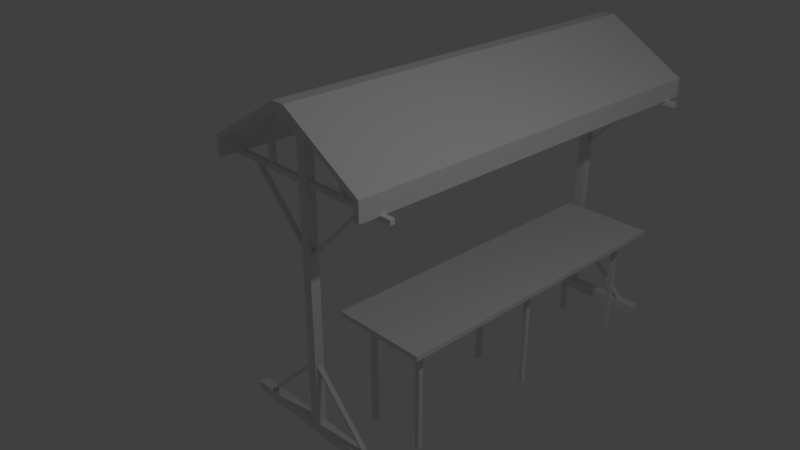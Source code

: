 # Source: Market_Stall.blend  (saved by Blender 2.79.0; exported with 4.5.12 LTS)
import bpy
from mathutils import Matrix  # noqa: F401  (used for matrix-valued properties, if any)

bpy.ops.wm.read_factory_settings(use_empty=True)
scene = bpy.context.scene
scene.name = 'Scene'

# ---- collections
col_collection_1 = bpy.data.collections.new('Collection 1'); scene.collection.children.link(col_collection_1)

# ---- materials (node trees are filled in below, after node groups)
mat_market_stall_beams = bpy.data.materials.new('Market_Stall_Beams')
mat_market_stall_beams.alpha_threshold = 0.0
mat_market_stall_beams.use_transparent_shadow = False
mat_market_stall_beams.roughness = 0.5
mat_market_stall_beams.specular_intensity = 0.0
mat_market_stall_beams.line_color = (0.0, 0.0, 0.0, 1.0)
mat_market_stall_planks = bpy.data.materials.new('Market_Stall_Planks')
mat_market_stall_planks.alpha_threshold = 0.0
mat_market_stall_planks.use_transparent_shadow = False
mat_market_stall_planks.roughness = 0.5
mat_market_stall_planks.specular_intensity = 0.0

# ---- material node trees

# ---- world
world_world = bpy.data.worlds.new('World'); scene.world = world_world
world_world.color = (0.05088, 0.05088, 0.05088)
world_world.use_sun_shadow = False
world_world.sun_shadow_jitter_overblur = 0.0
world_world.cycles.sampling_method = 'MANUAL'

# ---- cameras
cam_camera = bpy.data.cameras.new('Camera')
cam_camera.clip_end = 100.0
cam_camera.lens = 35.0
cam_camera.sensor_width = 32.0
cam_camera.sensor_height = 18.0
cam_camera.ortho_scale = 7.314
cam_camera.dof.focus_distance = 0.0
cam_camera.dof.aperture_fstop = 128.0

# ---- lights
light_lamp = bpy.data.lights.new('Lamp', 'POINT')
light_lamp.transmission_factor = 0.0
light_lamp.cutoff_distance = 30.0
light_lamp.energy = 100.0
light_lamp.shadow_buffer_clip_start = 1.001
light_lamp.shadow_soft_size = 0.1
light_lamp.shadow_maximum_resolution = 0.006
light_lamp.use_absolute_resolution = True

# ---- meshes
me_stall = bpy.data.meshes.new('Stall')
me_stall.from_pydata([(0.05001, 0.1552, 0.1), (0.05001, 0.05516, 0.1), (-0.04999, 0.05516, 0.1), (-0.04999, 0.1552, 0.1), (0.05001, 0.1552, 3.305), (0.05001, 0.05516, 3.305), (-0.04999, 0.05516, 3.305), (-0.04999, 0.1552, 3.305), (0.05001, 0.1302, 2.575), (0.05001, 0.08016, 2.575), (0.05001, 0.08016, 2.625), (0.05001, 0.1302, 2.625), (1.05, 0.1302, 2.575), (1.05, 0.08016, 2.575), (1.05, 0.08016, 2.625), (1.05, 0.1302, 2.625), (-1.05, 0.1302, 2.575), (-1.05, 0.08016, 2.575), (-1.05, 0.08016, 2.625), (-1.05, 0.1302, 2.625), (-0.04999, 0.1302, 2.575), (-0.04999, 0.08016, 2.575), (-0.04999, 0.08016, 2.625), (-0.04999, 0.1302, 2.625), (-0.7039, 0.1302, 2.575), (-0.7039, 0.08016, 2.575), (-0.6685, 0.08016, 2.575), (-0.6685, 0.1302, 2.575), (-0.04999, 0.1302, 1.914), (-0.04999, 0.08016, 1.914), (-0.04999, 0.08016, 1.949), (-0.04999, 0.1302, 1.949), (0.05001, 0.1302, 1.913), (0.05001, 0.08016, 1.913), (0.05001, 0.08016, 1.948), (0.05001, 0.1302, 1.948), (0.7082, 0.1302, 2.575), (0.7082, 0.08016, 2.575), (0.6728, 0.08016, 2.575), (0.6728, 0.1302, 2.575), (0.9, 4.295, 2.795), (0.9, -0.1448, 2.795), (0.95, -0.1448, 2.825), (0.95, 4.295, 2.825), (0.9, 4.295, 2.625), (0.9, -0.1448, 2.625), (0.95, -0.1448, 2.625), (0.95, 4.295, 2.625), (-0.95, -0.1448, 2.625), (-0.95, 4.295, 2.625), (-0.9, 4.295, 2.625), (-0.9, -0.1448, 2.625), (-0.95, -0.1448, 2.825), (-0.95, 4.295, 2.825), (-0.9, 4.295, 2.795), (-0.9, -0.1448, 2.795), (0.05001, 4.295, 3.305), (0.05001, -0.1448, 3.305), (0.07114, -0.1448, 3.35), (0.07114, 4.295, 3.35), (0.9, 4.295, 2.795), (0.9, -0.1448, 2.795), (0.95, -0.1448, 2.825), (0.95, 4.295, 2.825), (-0.04999, -0.1448, 3.305), (-0.04999, 4.295, 3.305), (-0.07112, 4.295, 3.35), (-0.07112, -0.1448, 3.35), (-0.9, -0.1448, 2.795), (-0.9, 4.295, 2.795), (-0.95, 4.295, 2.825), (-0.95, -0.1448, 2.825), (0.07114, 4.295, 3.35), (0.05001, 4.295, 3.305), (-0.04999, 4.295, 3.305), (-0.07112, 4.295, 3.35), (0.07114, -0.1448, 3.35), (0.05001, -0.1448, 3.305), (-0.04999, -0.1448, 3.305), (-0.07112, -0.1448, 3.35), (0.5, 0.08016, 3.035), (0.5, 0.1302, 3.035), (0.45, 0.1302, 3.065), (0.45, 0.08016, 3.065), (0.5, 0.08016, 2.625), (0.5, 0.1302, 2.625), (0.45, 0.1302, 2.625), (0.45, 0.08016, 2.625), (-0.5, 0.1302, 3.035), (-0.5, 0.08016, 3.035), (-0.45, 0.08016, 3.065), (-0.45, 0.1302, 3.065), (-0.5, 0.1302, 2.625), (-0.5, 0.08016, 2.625), (-0.45, 0.08016, 2.625), (-0.45, 0.1302, 2.625), (-0.908, 0.1552, 8.179e-07), (-0.908, 0.05516, 8.179e-07), (-0.908, 0.05516, 0.1), (-0.908, 0.1552, 0.1), (0.908, 0.1552, 1.056e-06), (0.908, 0.05516, 1.056e-06), (0.908, 0.05516, 0.1), (0.908, 0.1552, 0.1), (0.05001, 0.08016, 0.7622), (0.05001, 0.1302, 0.7622), (0.05001, 0.1302, 0.7269), (0.05001, 0.08016, 0.7269), (0.7082, 0.08016, 0.1), (0.7082, 0.1302, 0.1), (0.6728, 0.1302, 0.1), (0.6728, 0.08016, 0.1), (-0.7122, 0.08016, 0.102), (-0.7122, 0.1302, 0.102), (-0.6769, 0.1302, 0.102), (-0.6769, 0.08016, 0.102), (-0.04999, 0.08016, 0.7602), (-0.04999, 0.1302, 0.7602), (-0.04999, 0.1302, 0.7248), (-0.04999, 0.08016, 0.7248), (0.05001, 4.155, 0.1), (0.05001, 4.055, 0.1), (-0.04999, 4.055, 0.1), (-0.04999, 4.155, 0.1), (0.05001, 4.155, 3.305), (0.05001, 4.055, 3.305), (-0.04999, 4.055, 3.305), (-0.04999, 4.155, 3.305), (0.05001, 4.13, 2.575), (0.05001, 4.08, 2.575), (0.05001, 4.08, 2.625), (0.05001, 4.13, 2.625), (1.05, 4.13, 2.575), (1.05, 4.08, 2.575), (1.05, 4.08, 2.625), (1.05, 4.13, 2.625), (-1.05, 4.13, 2.575), (-1.05, 4.08, 2.575), (-1.05, 4.08, 2.625), (-1.05, 4.13, 2.625), (-0.04999, 4.13, 2.575), (-0.04999, 4.08, 2.575), (-0.04999, 4.08, 2.625), (-0.04999, 4.13, 2.625), (-0.7039, 4.13, 2.575), (-0.7039, 4.08, 2.575), (-0.6685, 4.08, 2.575), (-0.6685, 4.13, 2.575), (-0.04999, 4.13, 1.914), (-0.04999, 4.08, 1.914), (-0.04999, 4.08, 1.949), (-0.04999, 4.13, 1.949), (0.05001, 4.13, 1.913), (0.05001, 4.08, 1.913), (0.05001, 4.08, 1.948), (0.05001, 4.13, 1.948), (0.7082, 4.13, 2.575), (0.7082, 4.08, 2.575), (0.6728, 4.08, 2.575), (0.6728, 4.13, 2.575), (0.5, 4.08, 3.035), (0.5, 4.13, 3.035), (0.45, 4.13, 3.065), (0.45, 4.08, 3.065), (0.5, 4.08, 2.625), (0.5, 4.13, 2.625), (0.45, 4.13, 2.625), (0.45, 4.08, 2.625), (-0.5, 4.13, 3.035), (-0.5, 4.08, 3.035), (-0.45, 4.08, 3.065), (-0.45, 4.13, 3.065), (-0.5, 4.13, 2.625), (-0.5, 4.08, 2.625), (-0.45, 4.08, 2.625), (-0.45, 4.13, 2.625), (-0.908, 4.155, 8.179e-07), (-0.908, 4.055, 8.179e-07), (-0.908, 4.055, 0.1), (-0.908, 4.155, 0.1), (0.908, 4.155, 1.056e-06), (0.908, 4.055, 1.056e-06), (0.908, 4.055, 0.1), (0.908, 4.155, 0.1), (0.05001, 4.08, 0.7622), (0.05001, 4.13, 0.7622), (0.05001, 4.13, 0.7269), (0.05001, 4.08, 0.7269), (0.7082, 4.08, 0.1), (0.7082, 4.13, 0.1), (0.6728, 4.13, 0.1), (0.6728, 4.08, 0.1), (-0.7122, 4.08, 0.102), (-0.7122, 4.13, 0.102), (-0.6769, 4.13, 0.102), (-0.6769, 4.08, 0.102), (-0.04999, 4.08, 0.7602), (-0.04999, 4.13, 0.7602), (-0.04999, 4.13, 0.7248), (-0.04999, 4.08, 0.7248), (0.05001, 3.83, 1.184), (0.05001, 0.3802, 1.184), (0.05001, 0.3802, 1.234), (0.05001, 3.83, 1.234), (1.05, 3.83, 1.184), (1.05, 0.3802, 1.184), (1.05, 0.3802, 1.234), (1.05, 3.83, 1.234), (0.225, 0.6302, 1.184), (0.225, 0.5802, 1.184), (0.275, 0.5802, 1.184), (0.275, 0.6302, 1.184), (0.225, 0.6302, -1.332e-06), (0.225, 0.5802, -1.332e-06), (0.275, 0.5802, -1.332e-06), (0.275, 0.6302, -1.332e-06), (0.825, 0.6302, 1.184), (0.825, 0.5802, 1.184), (0.875, 0.5802, 1.184), (0.875, 0.6302, 1.184), (0.825, 0.6302, -1.332e-06), (0.825, 0.5802, -1.332e-06), (0.875, 0.5802, -1.332e-06), (0.875, 0.6302, -1.332e-06), (0.225, 3.63, 1.184), (0.225, 3.58, 1.184), (0.275, 3.58, 1.184), (0.275, 3.63, 1.184), (0.225, 3.63, 1.692e-06), (0.225, 3.58, 1.692e-06), (0.275, 3.58, 1.692e-06), (0.275, 3.63, 1.692e-06), (0.825, 3.63, 1.184), (0.825, 3.58, 1.184), (0.875, 3.58, 1.184), (0.875, 3.63, 1.184), (0.825, 3.63, 1.692e-06), (0.825, 3.58, 1.692e-06), (0.875, 3.58, 1.692e-06), (0.875, 3.63, 1.692e-06), (0.225, 2.13, 1.184), (0.225, 2.08, 1.184), (0.275, 2.08, 1.184), (0.275, 2.13, 1.184), (0.225, 2.13, 1.692e-06), (0.225, 2.08, 1.692e-06), (0.275, 2.08, 1.692e-06), (0.275, 2.13, 1.692e-06), (0.825, 2.13, 1.184), (0.825, 2.08, 1.184), (0.875, 2.08, 1.184), (0.875, 2.13, 1.184), (0.825, 2.13, 1.692e-06), (0.825, 2.08, 1.692e-06), (0.875, 2.08, 1.692e-06), (0.875, 2.13, 1.692e-06)], [], [(0, 1, 2, 3), (4, 7, 6, 5), (0, 4, 5, 1), (1, 5, 6, 2), (2, 6, 7, 3), (4, 0, 3, 7), (8, 9, 10, 11), (12, 15, 14, 13), (8, 12, 13, 9), (9, 13, 14, 10), (10, 14, 15, 11), (12, 8, 11, 15), (16, 17, 18, 19), (20, 23, 22, 21), (16, 20, 21, 17), (17, 21, 22, 18), (18, 22, 23, 19), (20, 16, 19, 23), (24, 25, 26, 27), (28, 31, 30, 29), (24, 28, 29, 25), (25, 29, 30, 26), (26, 30, 31, 27), (28, 24, 27, 31), (32, 33, 34, 35), (36, 39, 38, 37), (32, 36, 37, 33), (33, 37, 38, 34), (34, 38, 39, 35), (36, 32, 35, 39), (40, 41, 42, 43), (44, 47, 46, 45), (40, 44, 45, 41), (41, 45, 46, 42), (42, 46, 47, 43), (44, 40, 43, 47), (53, 49, 48, 52), (55, 54, 53, 52), (51, 55, 52, 48), (55, 51, 50, 54), (51, 48, 49, 50), (54, 50, 49, 53), (56, 57, 58, 59), (60, 63, 62, 61), (56, 60, 61, 57), (57, 61, 62, 58), (58, 62, 63, 59), (60, 56, 59, 63), (64, 65, 66, 67), (68, 71, 70, 69), (64, 68, 69, 65), (65, 69, 70, 66), (66, 70, 71, 67), (68, 64, 67, 71), (72, 73, 74, 75), (76, 79, 78, 77), (72, 76, 77, 73), (73, 77, 78, 74), (74, 78, 79, 75), (76, 72, 75, 79), (80, 81, 82, 83), (84, 87, 86, 85), (80, 84, 85, 81), (81, 85, 86, 82), (82, 86, 87, 83), (84, 80, 83, 87), (88, 89, 90, 91), (92, 95, 94, 93), (88, 92, 93, 89), (89, 93, 94, 90), (90, 94, 95, 91), (92, 88, 91, 95), (96, 97, 98, 99), (100, 103, 102, 101), (96, 100, 101, 97), (97, 101, 102, 98), (98, 102, 103, 99), (100, 96, 99, 103), (104, 105, 106, 107), (108, 111, 110, 109), (104, 108, 109, 105), (105, 109, 110, 106), (106, 110, 111, 107), (108, 104, 107, 111), (112, 113, 114, 115), (116, 119, 118, 117), (112, 116, 117, 113), (113, 117, 118, 114), (114, 118, 119, 115), (116, 112, 115, 119), (120, 121, 122, 123), (124, 127, 126, 125), (120, 124, 125, 121), (121, 125, 126, 122), (122, 126, 127, 123), (124, 120, 123, 127), (128, 129, 130, 131), (132, 135, 134, 133), (128, 132, 133, 129), (129, 133, 134, 130), (130, 134, 135, 131), (132, 128, 131, 135), (136, 137, 138, 139), (140, 143, 142, 141), (136, 140, 141, 137), (137, 141, 142, 138), (138, 142, 143, 139), (140, 136, 139, 143), (144, 145, 146, 147), (148, 151, 150, 149), (144, 148, 149, 145), (145, 149, 150, 146), (146, 150, 151, 147), (148, 144, 147, 151), (152, 153, 154, 155), (156, 159, 158, 157), (152, 156, 157, 153), (153, 157, 158, 154), (154, 158, 159, 155), (156, 152, 155, 159), (160, 161, 162, 163), (164, 167, 166, 165), (160, 164, 165, 161), (161, 165, 166, 162), (162, 166, 167, 163), (164, 160, 163, 167), (168, 169, 170, 171), (172, 175, 174, 173), (168, 172, 173, 169), (169, 173, 174, 170), (170, 174, 175, 171), (172, 168, 171, 175), (176, 177, 178, 179), (180, 183, 182, 181), (176, 180, 181, 177), (177, 181, 182, 178), (178, 182, 183, 179), (180, 176, 179, 183), (184, 185, 186, 187), (188, 191, 190, 189), (184, 188, 189, 185), (185, 189, 190, 186), (186, 190, 191, 187), (188, 184, 187, 191), (192, 193, 194, 195), (196, 199, 198, 197), (192, 196, 197, 193), (193, 197, 198, 194), (194, 198, 199, 195), (196, 192, 195, 199), (200, 201, 202, 203), (204, 207, 206, 205), (200, 204, 205, 201), (201, 205, 206, 202), (202, 206, 207, 203), (204, 200, 203, 207), (208, 209, 210, 211), (212, 215, 214, 213), (208, 212, 213, 209), (209, 213, 214, 210), (210, 214, 215, 211), (212, 208, 211, 215), (216, 217, 218, 219), (220, 223, 222, 221), (216, 220, 221, 217), (217, 221, 222, 218), (218, 222, 223, 219), (220, 216, 219, 223), (224, 225, 226, 227), (228, 231, 230, 229), (224, 228, 229, 225), (225, 229, 230, 226), (226, 230, 231, 227), (228, 224, 227, 231), (232, 233, 234, 235), (236, 239, 238, 237), (232, 236, 237, 233), (233, 237, 238, 234), (234, 238, 239, 235), (236, 232, 235, 239), (240, 244, 245, 241), (241, 245, 246, 242), (242, 246, 247, 243), (244, 240, 243, 247), (248, 252, 253, 249), (249, 253, 254, 250), (250, 254, 255, 251), (252, 248, 251, 255)])
me_stall.polygons.foreach_set('material_index', [0, 0, 0, 0, 0, 0, 0, 0, 0, 0, 0, 0, 0, 0, 0, 0, 0, 0, 0, 0, 0, 0, 0, 0, 0, 0, 0, 0, 0, 0, 1, 1, 1, 1, 1, 1, 1, 1, 1, 1, 1, 1, 1, 1, 1, 1, 1, 1, 1, 1, 1, 1, 1, 1, 0, 0, 0, 0, 0, 0, 0, 0, 0, 0, 0, 0, 0, 0, 0, 0, 0, 0, 0, 0, 0, 0, 0, 0, 0, 0, 0, 0, 0, 0, 0, 0, 0, 0, 0, 0, 0, 0, 0, 0, 0, 0, 0, 0, 0, 0, 0, 0, 0, 0, 0, 0, 0, 0, 0, 0, 0, 0, 0, 0, 0, 0, 0, 0, 0, 0, 0, 0, 0, 0, 0, 0, 0, 0, 0, 0, 0, 0, 0, 0, 0, 0, 0, 0, 0, 0, 0, 0, 0, 0, 0, 0, 0, 0, 0, 0, 1, 1, 1, 1, 1, 1, 0, 0, 0, 0, 0, 0, 0, 0, 0, 0, 0, 0, 0, 0, 0, 0, 0, 0, 0, 0, 0, 0, 0, 0, 0, 0, 0, 0, 0, 0, 0, 0])
_uv = me_stall.uv_layers.new(name='UVMap')
_uv.uv.foreach_set('vector', [0.5811, 0.7353, 0.5954, 0.7353, 0.5954, 0.7498, 0.5811, 0.7498, 0.338, 0.7539, 0.3239, 0.7539, 0.3239, 0.7395, 0.338, 0.7395, 0.4546, 0.9645, 0.4546, 0.5, 0.469, 0.5, 0.469, 0.9645, 0.4259, 0.9645, 0.4259, 0.5, 0.4403, 0.5, 0.4403, 0.9645, 0.469, 0.9645, 0.469, 0.5, 0.4834, 0.5, 0.4834, 0.9645, 0.4259, 0.5, 0.4259, 0.9645, 0.4115, 0.9645, 0.4115, 0.5, 0.6888, 0.7534, 0.6888, 0.7606, 0.6816, 0.7606, 0.6816, 0.7534, 0.3957, 0.7537, 0.3957, 0.761, 0.3885, 0.761, 0.3885, 0.7537, 0.2234, 0.7884, 0.2234, 0.6435, 0.2305, 0.6435, 0.2305, 0.7884, 0.1659, 0.6435, 0.1659, 0.7884, 0.1587, 0.7884, 0.1587, 0.6435, 0.2664, 0.6435, 0.2664, 0.7855, 0.2593, 0.7855, 0.2593, 0.6435, 0.1659, 0.7884, 0.1659, 0.6435, 0.1731, 0.6435, 0.1731, 0.7884, 0.6026, 0.7505, 0.6026, 0.7577, 0.5954, 0.7577, 0.5954, 0.7505, 0.3311, 0.7612, 0.3311, 0.7539, 0.3382, 0.7539, 0.3382, 0.7612, 0.2305, 0.7884, 0.2305, 0.6435, 0.2377, 0.6435, 0.2377, 0.7884, 0.1875, 0.6435, 0.1875, 0.7884, 0.1803, 0.7884, 0.1803, 0.6435, 0.2593, 0.6435, 0.2593, 0.7855, 0.2521, 0.7855, 0.2521, 0.6435, 0.1515, 0.7884, 0.1515, 0.6435, 0.1587, 0.6435, 0.1587, 0.7884, 0.3095, 0.6435, 0.3167, 0.6435, 0.3167, 0.6485, 0.3095, 0.6485, 0.579, 0.7643, 0.5739, 0.7643, 0.5739, 0.757, 0.579, 0.757, 0.39, 0.7393, 0.39, 0.6435, 0.3972, 0.6435, 0.3972, 0.7393, 0.7248, 0.6435, 0.7248, 0.7782, 0.7212, 0.7746, 0.7212, 0.6471, 0.3167, 0.6485, 0.3167, 0.7543, 0.3095, 0.7543, 0.3095, 0.6485, 0.732, 0.6435, 0.732, 0.7782, 0.7284, 0.7746, 0.7284, 0.6471, 0.3311, 0.6435, 0.3382, 0.6435, 0.3382, 0.6486, 0.3311, 0.6486, 0.5667, 0.7577, 0.5717, 0.7577, 0.5717, 0.765, 0.5667, 0.765, 0.3813, 0.6435, 0.3813, 0.7394, 0.3742, 0.7394, 0.3742, 0.6435, 0.7068, 0.6435, 0.7068, 0.7788, 0.7032, 0.7752, 0.7032, 0.6471, 0.3382, 0.6486, 0.3382, 0.7395, 0.3311, 0.7395, 0.3311, 0.6486, 0.2664, 0.7787, 0.2701, 0.6435, 0.2736, 0.6472, 0.2701, 0.7752, 0.9938, 0.6435, 0.9938, 0.0, 1.0, 2.16e-09, 1.0, 0.6435, 0.9606, 0.6435, 0.9534, 0.6435, 0.9534, 4.319e-09, 0.9606, 0.0, 0.8723, 0.6435, 0.8479, 0.6435, 0.8479, 4.535e-08, 0.8723, 0.0, 0.5523, 0.7396, 0.5523, 0.7643, 0.5451, 0.7643, 0.5451, 0.7353, 0.7904, 0.0, 0.8191, 5.183e-08, 0.8191, 0.6435, 0.7904, 0.6435, 0.5595, 0.7643, 0.5595, 0.7396, 0.5667, 0.7353, 0.5667, 0.7643, 0.8479, 0.6435, 0.8191, 0.6435, 0.8191, 0.0, 0.8479, 4.319e-08, 0.9534, 0.0, 0.9534, 0.6435, 0.9455, 0.6435, 0.9455, 1.08e-08, 0.538, 0.7643, 0.538, 0.7396, 0.5451, 0.7353, 0.5451, 0.7643, 0.8967, 0.6435, 0.8723, 0.6435, 0.8723, 1.382e-07, 0.8967, 0.0, 0.9677, 0.6435, 0.9606, 0.6435, 0.9606, 0.0, 0.9677, 0.0, 0.5595, 0.7396, 0.5595, 0.7643, 0.5523, 0.7643, 0.5523, 0.7353, 0.9873, 0.0, 0.9873, 0.6435, 0.9808, 0.6435, 0.9808, 0.0, 0.2751, 0.6435, 0.2679, 0.6435, 0.2679, 8.638e-09, 0.2751, 0.0, 0.3972, 0.6435, 0.2751, 0.6435, 0.2751, 0.0, 0.3972, 8.638e-09, 0.1153, 0.7911, 0.1151, 0.6475, 0.1225, 0.6435, 0.1225, 0.7919, 0.1387, 0.6435, 2.311e-07, 0.6435, 0.0, 0.0, 0.1387, 0.0, 0.1077, 0.7879, 0.1079, 0.6442, 0.1151, 0.6435, 0.1151, 0.7919, 0.9938, 0.0, 0.9938, 0.6435, 0.9873, 0.6435, 0.9873, 0.0, 0.2607, 0.0, 0.2679, 4.319e-09, 0.2679, 0.6435, 0.2607, 0.6435, 0.1387, 9.07e-08, 0.2607, 0.0, 0.2607, 0.6435, 0.1387, 0.6435, 0.13, 0.7911, 0.1298, 0.6475, 0.1372, 0.6435, 0.1372, 0.7919, 0.7904, 0.6435, 0.6816, 0.6435, 0.6816, 0.0, 0.7904, 9.07e-08, 0.1225, 0.7879, 0.1227, 0.6442, 0.1298, 0.6435, 0.1298, 0.7919, 0.5523, 0.7128, 0.5458, 0.7097, 0.5458, 0.6952, 0.5523, 0.6921, 0.5458, 0.6921, 0.5458, 0.6715, 0.5523, 0.6746, 0.5523, 0.6891, 0.9743, 0.6435, 0.9743, 2.16e-09, 0.9808, 0.0, 0.9808, 0.6435, 0.9311, 0.0, 0.9311, 0.6435, 0.9168, 0.6435, 0.9168, 0.0, 0.9743, 0.0, 0.9743, 0.6435, 0.9677, 0.6435, 0.9677, 0.0, 0.9168, 6.479e-09, 0.9168, 0.6435, 0.8967, 0.6435, 0.8967, 0.0, 0.6026, 0.7433, 0.5954, 0.7433, 0.5954, 0.7353, 0.6026, 0.7353, 0.3526, 0.7539, 0.3598, 0.7539, 0.3598, 0.7612, 0.3526, 0.7612, 0.732, 0.7667, 0.732, 0.7072, 0.7392, 0.7072, 0.7392, 0.7667, 0.5739, 0.6759, 0.5739, 0.7353, 0.5667, 0.7353, 0.5667, 0.6715, 0.5882, 0.7353, 0.5882, 0.6715, 0.5954, 0.6715, 0.5954, 0.7353, 0.7464, 0.6435, 0.7464, 0.7029, 0.7392, 0.7072, 0.7392, 0.6435, 0.3239, 0.7543, 0.3239, 0.7615, 0.3177, 0.7615, 0.3177, 0.7543, 0.3454, 0.7539, 0.3526, 0.7539, 0.3526, 0.7612, 0.3454, 0.7612, 0.7607, 0.7072, 0.7607, 0.7667, 0.7535, 0.7667, 0.7535, 0.7072, 0.5882, 0.6759, 0.5882, 0.7353, 0.5811, 0.7353, 0.5811, 0.6715, 0.732, 0.7072, 0.732, 0.6435, 0.7392, 0.6435, 0.7392, 0.7072, 0.7464, 0.7072, 0.7464, 0.6478, 0.7535, 0.6435, 0.7535, 0.7072, 0.5667, 0.7353, 0.5811, 0.7353, 0.5811, 0.7498, 0.5667, 0.7498, 0.696, 0.7534, 0.6816, 0.7534, 0.6816, 0.7389, 0.696, 0.7389, 0.6529, 0.7632, 0.6529, 0.5, 0.6672, 0.5, 0.6672, 0.7632, 0.5121, 0.7632, 0.5121, 0.5, 0.5264, 0.5, 0.5264, 0.7632, 0.6241, 0.5, 0.6241, 0.758, 0.6098, 0.758, 0.6098, 0.5, 0.6672, 0.7632, 0.6672, 0.5, 0.6816, 0.5, 0.6816, 0.7632, 0.3742, 0.7394, 0.367, 0.7394, 0.367, 0.7343, 0.3742, 0.7343, 0.5853, 0.757, 0.5903, 0.757, 0.5903, 0.7643, 0.5853, 0.7643, 0.3023, 0.756, 0.3023, 0.6435, 0.3095, 0.6435, 0.3095, 0.756, 0.6996, 0.6435, 0.6996, 0.7788, 0.696, 0.7752, 0.696, 0.6471, 0.367, 0.7343, 0.367, 0.6435, 0.3742, 0.6435, 0.3742, 0.7343, 0.2736, 0.7787, 0.2773, 0.6435, 0.2808, 0.6472, 0.2773, 0.7752, 0.3526, 0.7395, 0.3454, 0.7395, 0.3454, 0.7343, 0.3526, 0.7343, 0.5954, 0.7643, 0.5903, 0.7643, 0.5903, 0.757, 0.5954, 0.757, 0.696, 0.6435, 0.696, 0.7389, 0.6888, 0.7389, 0.6888, 0.6435, 0.7032, 0.6435, 0.7032, 0.7788, 0.6996, 0.7752, 0.6996, 0.6471, 0.3454, 0.7343, 0.3454, 0.6435, 0.3526, 0.6435, 0.3526, 0.7343, 0.7212, 0.6435, 0.7212, 0.7788, 0.7176, 0.7752, 0.7176, 0.6471, 0.3957, 0.7393, 0.3957, 0.7537, 0.3813, 0.7537, 0.3813, 0.7393, 0.3523, 0.7539, 0.3382, 0.7539, 0.3382, 0.7395, 0.3523, 0.7395, 0.9455, 0.4645, 0.9455, 0.9289, 0.9311, 0.9289, 0.9311, 0.4645, 0.4403, 0.9645, 0.4403, 0.5, 0.4546, 0.5, 0.4546, 0.9645, 0.9311, 0.4645, 0.9311, 0.0, 0.9455, 0.0, 0.9455, 0.4645, 0.4115, 0.5, 0.4115, 0.9645, 0.3972, 0.9645, 0.3972, 0.5, 0.5954, 0.7505, 0.5954, 0.7433, 0.6026, 0.7433, 0.6026, 0.7505, 0.3742, 0.7612, 0.367, 0.7612, 0.367, 0.7539, 0.3742, 0.7539, 0.2162, 0.7884, 0.2162, 0.6435, 0.2234, 0.6435, 0.2234, 0.7884, 0.209, 0.6435, 0.209, 0.7884, 0.2018, 0.7884, 0.2018, 0.6435, 0.2377, 0.7855, 0.2377, 0.6435, 0.2449, 0.6435, 0.2449, 0.7855, 0.1444, 0.7884, 0.1444, 0.6435, 0.1515, 0.6435, 0.1515, 0.7884, 0.5811, 0.7498, 0.5811, 0.757, 0.5739, 0.757, 0.5739, 0.7498, 0.367, 0.7612, 0.3598, 0.7612, 0.3598, 0.7539, 0.367, 0.7539, 0.209, 0.7884, 0.209, 0.6435, 0.2162, 0.6435, 0.2162, 0.7884, 0.1803, 0.6435, 0.1803, 0.7884, 0.1731, 0.7884, 0.1731, 0.6435, 0.2449, 0.7855, 0.2449, 0.6435, 0.2521, 0.6435, 0.2521, 0.7855, 0.1372, 0.7884, 0.1372, 0.6435, 0.1444, 0.6435, 0.1444, 0.7884, 0.3167, 0.6435, 0.3239, 0.6435, 0.3239, 0.6485, 0.3167, 0.6485, 0.584, 0.7643, 0.579, 0.7643, 0.579, 0.757, 0.584, 0.757, 0.3813, 0.7393, 0.3813, 0.6435, 0.3885, 0.6435, 0.3885, 0.7393, 0.288, 0.7782, 0.2917, 0.6435, 0.2952, 0.6472, 0.2917, 0.7747, 0.3239, 0.6485, 0.3239, 0.7543, 0.3167, 0.7543, 0.3167, 0.6485, 0.7284, 0.6435, 0.7284, 0.7782, 0.7248, 0.7746, 0.7248, 0.6471, 0.3311, 0.7395, 0.3239, 0.7395, 0.3239, 0.7343, 0.3311, 0.7343, 0.5954, 0.7577, 0.6004, 0.7577, 0.6004, 0.765, 0.5954, 0.765, 0.3598, 0.7394, 0.3598, 0.6435, 0.367, 0.6435, 0.367, 0.7394, 0.7176, 0.6435, 0.7176, 0.7788, 0.714, 0.7752, 0.714, 0.6471, 0.3239, 0.7343, 0.3239, 0.6435, 0.3311, 0.6435, 0.3311, 0.7343, 0.5372, 0.6353, 0.5372, 0.7706, 0.5336, 0.767, 0.5336, 0.6389, 0.5739, 0.7577, 0.5667, 0.7577, 0.5667, 0.7498, 0.5739, 0.7498, 0.5954, 0.7498, 0.5954, 0.757, 0.5882, 0.757, 0.5882, 0.7498, 0.7392, 0.7667, 0.7392, 0.7072, 0.7464, 0.7072, 0.7464, 0.7667, 0.5667, 0.6759, 0.5667, 0.7353, 0.5595, 0.7353, 0.5595, 0.6715, 0.5451, 0.6715, 0.5451, 0.7353, 0.538, 0.7353, 0.538, 0.6715, 0.6026, 0.6715, 0.6026, 0.731, 0.5954, 0.7353, 0.5954, 0.6715, 0.3105, 0.7615, 0.3105, 0.7543, 0.3167, 0.7543, 0.3167, 0.7615, 0.5811, 0.7498, 0.5882, 0.7498, 0.5882, 0.757, 0.5811, 0.757, 0.7464, 0.7667, 0.7464, 0.7072, 0.7535, 0.7072, 0.7535, 0.7667, 0.5811, 0.6759, 0.5811, 0.7353, 0.5739, 0.7353, 0.5739, 0.6715, 0.5595, 0.6715, 0.5595, 0.7353, 0.5523, 0.7353, 0.5523, 0.6715, 0.7535, 0.7072, 0.7535, 0.6478, 0.7607, 0.6435, 0.7607, 0.7072, 0.3813, 0.7394, 0.3813, 0.7539, 0.367, 0.7539, 0.367, 0.7394, 0.367, 0.7539, 0.3526, 0.7539, 0.3526, 0.7394, 0.367, 0.7394, 0.4834, 0.7632, 0.4834, 0.5, 0.4977, 0.5, 0.4977, 0.7632, 0.6385, 0.7632, 0.6385, 0.5, 0.6529, 0.5, 0.6529, 0.7632, 0.6385, 0.5, 0.6385, 0.758, 0.6241, 0.758, 0.6241, 0.5, 0.4977, 0.7632, 0.4977, 0.5, 0.5121, 0.5, 0.5121, 0.7632, 0.3598, 0.7394, 0.3526, 0.7394, 0.3526, 0.7343, 0.3598, 0.7343, 0.3074, 0.7632, 0.3023, 0.7632, 0.3023, 0.756, 0.3074, 0.756, 0.3023, 0.6435, 0.3023, 0.756, 0.2952, 0.756, 0.2952, 0.6435, 0.7104, 0.6435, 0.7104, 0.7788, 0.7068, 0.7752, 0.7068, 0.6471, 0.3526, 0.7343, 0.3526, 0.6435, 0.3598, 0.6435, 0.3598, 0.7343, 0.2808, 0.7787, 0.2845, 0.6435, 0.288, 0.6472, 0.2845, 0.7752, 0.3454, 0.7395, 0.3382, 0.7395, 0.3382, 0.7343, 0.3454, 0.7343, 0.2952, 0.756, 0.3002, 0.756, 0.3002, 0.7632, 0.2952, 0.7632, 0.6816, 0.7389, 0.6816, 0.6435, 0.6888, 0.6435, 0.6888, 0.7389, 0.5372, 0.5, 0.5372, 0.6353, 0.5336, 0.6317, 0.5336, 0.5036, 0.3382, 0.7343, 0.3382, 0.6435, 0.3454, 0.6435, 0.3454, 0.7343, 0.714, 0.6435, 0.714, 0.7788, 0.7104, 0.7752, 0.7104, 0.6471, 0.6098, 0.5, 0.6098, 1.0, 0.6026, 1.0, 0.6026, 0.5, 0.5336, 1.0, 0.5264, 1.0, 0.5264, 0.5, 0.5336, 0.5, 0.3972, 0.0, 0.5408, 0.0, 0.5408, 0.5, 0.3972, 0.5, 0.1946, 0.6435, 0.1946, 0.7884, 0.1875, 0.7884, 0.1875, 0.6435, 0.6816, 0.5, 0.5408, 0.5, 0.5408, 0.0, 0.6816, 3.455e-08, 0.1946, 0.7884, 0.1946, 0.6435, 0.2018, 0.6435, 0.2018, 0.7884, 0.5523, 0.72, 0.5523, 0.7273, 0.5453, 0.7273, 0.5453, 0.72, 0.696, 0.7534, 0.696, 0.7606, 0.6888, 0.7606, 0.6888, 0.7534, 0.08618, 0.815, 0.08618, 0.6435, 0.09336, 0.6435, 0.09336, 0.815, 0.5595, 0.5, 0.5595, 0.6715, 0.5523, 0.6715, 0.5523, 0.5, 0.01436, 0.6435, 0.01436, 0.815, 0.007181, 0.815, 0.007181, 0.6435, 0.03591, 0.815, 0.03591, 0.6435, 0.04309, 0.6435, 0.04309, 0.815, 0.5523, 0.7273, 0.5523, 0.7345, 0.5453, 0.7345, 0.5453, 0.7273, 0.3813, 0.761, 0.3813, 0.7537, 0.3885, 0.7537, 0.3885, 0.761, 0.5739, 0.6715, 0.5739, 0.5, 0.5811, 0.5, 0.5811, 0.6715, 0.5882, 0.5, 0.5882, 0.6715, 0.5811, 0.6715, 0.5811, 0.5, 0.0, 0.815, 4.28e-08, 0.6435, 0.007181, 0.6435, 0.007181, 0.815, 0.09336, 0.815, 0.09336, 0.6435, 0.1005, 0.6435, 0.1005, 0.815, 0.3812, 0.7539, 0.3812, 0.7612, 0.3742, 0.7612, 0.3742, 0.7539, 0.3239, 0.7539, 0.3311, 0.7539, 0.3311, 0.7612, 0.3239, 0.7612, 0.06463, 0.815, 0.06463, 0.6435, 0.07181, 0.6435, 0.07181, 0.815, 0.5667, 0.5, 0.5667, 0.6715, 0.5595, 0.6715, 0.5595, 0.5, 0.04309, 0.815, 0.04309, 0.6435, 0.05027, 0.6435, 0.05027, 0.815, 0.07899, 0.815, 0.07899, 0.6435, 0.08618, 0.6435, 0.08618, 0.815, 0.5453, 0.72, 0.5453, 0.7128, 0.5523, 0.7128, 0.5523, 0.72, 0.3382, 0.7539, 0.3454, 0.7539, 0.3454, 0.7612, 0.3382, 0.7612, 0.5882, 0.6715, 0.5882, 0.5, 0.5954, 0.5, 0.5954, 0.6715, 0.5451, 0.5, 0.5451, 0.6715, 0.538, 0.6715, 0.538, 0.5, 0.6026, 0.5, 0.6026, 0.6715, 0.5954, 0.6715, 0.5954, 0.5, 0.01436, 0.815, 0.01436, 0.6435, 0.02154, 0.6435, 0.02154, 0.815, 0.05745, 0.815, 0.05745, 0.6435, 0.06463, 0.6435, 0.06463, 0.815, 0.5739, 0.5, 0.5739, 0.6715, 0.5667, 0.6715, 0.5667, 0.5, 0.05027, 0.815, 0.05027, 0.6435, 0.05745, 0.6435, 0.05745, 0.815, 0.07181, 0.815, 0.07181, 0.6435, 0.07899, 0.6435, 0.07899, 0.815, 0.1005, 0.815, 0.1005, 0.6435, 0.1077, 0.6435, 0.1077, 0.815, 0.5523, 0.5, 0.5523, 0.6715, 0.5451, 0.6715, 0.5451, 0.5, 0.02154, 0.815, 0.02154, 0.6435, 0.02873, 0.6435, 0.02873, 0.815, 0.02873, 0.815, 0.02873, 0.6435, 0.03591, 0.6435, 0.03591, 0.815])
me_stall.materials.append(mat_market_stall_beams)
me_stall.materials.append(mat_market_stall_planks)
me_stall.use_remesh_preserve_volume = False
me_stall.use_remesh_preserve_attributes = False
me_stall.use_mirror_vertex_groups = False
me_stall.update()

# ---- objects
ob_stall = bpy.data.objects.new('Stall', me_stall)
ob_lamp = bpy.data.objects.new('Lamp', light_lamp)
ob_camera = bpy.data.objects.new('Camera', cam_camera)

# ---- transforms, parenting, visibility, modifiers, constraints
ob_stall.location = (0.0, 0.0, 0.0)
ob_stall.lock_rotations_4d = False
ob_stall.empty_display_type = 'ARROWS'
ob_stall.lineart.crease_threshold = 0.0
ob_lamp.location = (4.076, 1.005, 5.904)
ob_lamp.rotation_euler = (0.6503, 0.05522, 1.866)
ob_lamp.lock_rotations_4d = False
ob_lamp.empty_display_type = 'ARROWS'
ob_lamp.color = (0.0, 0.0, 0.0, 0.0)
ob_lamp.lineart.crease_threshold = 0.0
ob_camera.location = (5.404, -3.923, 5.528)
ob_camera.rotation_euler = (1.109, 0.0, 0.8149)
ob_camera.lock_rotations_4d = False
ob_camera.empty_display_type = 'ARROWS'
ob_camera.color = (0.0, 0.0, 0.0, 0.0)
ob_camera.display_type = 'WIRE'
ob_camera.lineart.crease_threshold = 0.0

# ---- collection membership
col_collection_1.objects.link(ob_stall)
col_collection_1.objects.link(ob_lamp)
col_collection_1.objects.link(ob_camera)

# ---- scene / render settings (as saved in the file)
scene.camera = ob_camera
scene.frame_start = 1; scene.frame_end = 250; scene.frame_set(1)
scene.render.engine = 'BLENDER_EEVEE_NEXT'
scene.render.resolution_percentage = 50
scene.render.dither_intensity = 0.0
scene.cycles.use_denoising = False
scene.cycles.samples = 128
scene.cycles.sampling_pattern = 'TABULATED_SOBOL'
scene.cycles.use_adaptive_sampling = False
scene.cycles.use_light_tree = False
scene.cycles.blur_glossy = 0.0
scene.cycles.sample_clamp_indirect = 0.0
scene.view_settings.view_transform = 'Standard'
scene.unit_settings.scale_length = 0.01
bpy.context.view_layer.update()
